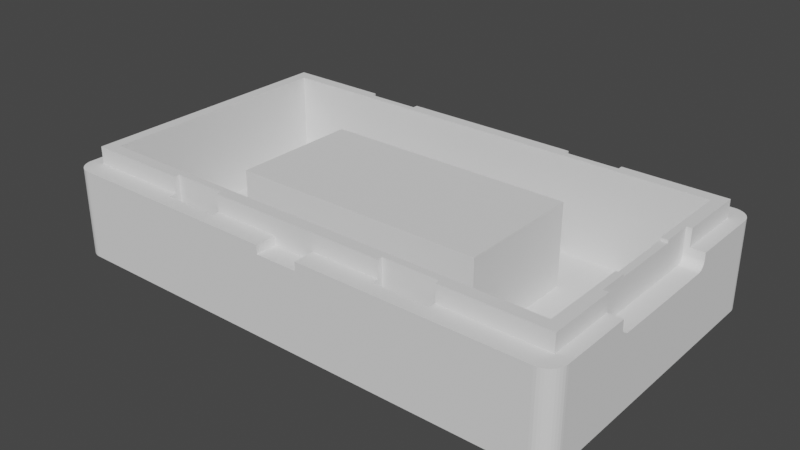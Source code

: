# Source: esp32boxBottom1Hole.blend  (saved by Blender 3.5.10; exported with 4.5.12 LTS)
import bpy
from mathutils import Matrix  # noqa: F401  (used for matrix-valued properties, if any)

bpy.ops.wm.read_factory_settings(use_empty=True)
scene = bpy.context.scene
scene.name = 'Scene'

# ---- collections
col_collection = bpy.data.collections.new('Collection'); scene.collection.children.link(col_collection)

# ---- world
world_world = bpy.data.worlds.new('World'); scene.world = world_world
world_world.use_nodes = True; world_world.node_tree.nodes.clear()
_N = world_world.node_tree.nodes; _L = world_world.node_tree.links
n0 = _N.new('ShaderNodeOutputWorld'); n0.name = 'World Output'; n0.location = (300, 300)
n1 = _N.new('ShaderNodeBackground'); n1.name = 'Background'; n1.location = (10, 300)
n1.inputs[0].default_value = (0.05088, 0.05088, 0.05088, 1.0)
_L.new(n1.outputs[0], n0.inputs[0])
n0.is_active_output = True
world_world.color = (0.05088, 0.05088, 0.05088)
world_world.use_sun_shadow = False
world_world.sun_shadow_jitter_overblur = 0.0

# ---- meshes
me_box_bottom = bpy.data.meshes.new('box_bottom')
me_box_bottom.from_pydata([(28.4, -17.95, 1.3), (28.4, -17.95, -9.0), (28.71, -17.93, 1.3), (28.71, -17.93, -9.0), (29.02, -17.85, 1.3), (29.02, -17.85, -9.0), (29.31, -17.73, 1.3), (29.31, -17.73, -9.0), (29.58, -17.57, 1.3), (29.58, -17.57, -9.0), (29.81, -17.36, 1.3), (29.81, -17.36, -9.0), (30.02, -17.13, 1.3), (30.02, -17.13, -9.0), (30.18, -16.86, 1.3), (30.18, -16.86, -9.0), (30.3, -16.57, 1.3), (30.3, -16.57, -9.0), (30.38, -16.26, 1.3), (30.38, -16.26, -9.0), (30.4, -15.95, 1.3), (30.4, -15.95, -9.0), (30.4, -6.934, -0.401), (30.4, -7.123, -0.2818), (30.4, -7.282, -0.1235), (30.4, 15.95, -9.0), (30.4, -6.5, -0.5), (30.4, -6.723, -0.4749), (30.4, 15.95, 1.3), (30.4, 6.934, -0.401), (30.4, 6.723, -0.4749), (30.4, 6.5, -0.5), (30.4, 7.5, 1.3), (30.4, 7.5, 0.5), (30.4, 7.475, 0.2775), (30.4, 7.401, 0.06612), (30.4, 7.282, -0.1235), (30.4, 7.123, -0.2818), (30.4, -7.401, 0.06612), (30.4, -7.475, 0.2775), (30.4, -7.5, 0.5), (30.4, -7.5, 1.3), (19.4, -14.95, -9.0), (19.4, 14.95, -9.0), (7.8, -14.95, -9.0), (7.8, 14.95, -9.0), (-7.8, -14.95, -9.0), (-7.8, 14.95, -9.0), (-19.4, -14.95, -9.0), (-19.4, 14.95, -9.0), (-30.4, -15.95, -9.0), (-30.4, 15.95, -9.0), (-28.4, -17.95, -9.0), (7.8, -16.35, -9.0), (19.4, -16.35, -9.0), (-28.71, -17.93, -9.0), (-29.02, -17.85, -9.0), (-29.31, -17.73, -9.0), (-29.58, -17.57, -9.0), (-29.81, -17.36, -9.0), (-30.02, -17.13, -9.0), (-30.18, -16.86, -9.0), (-30.3, -16.57, -9.0), (-30.38, -16.26, -9.0), (-28.4, 17.95, -9.0), (-30.38, 16.26, -9.0), (-30.3, 16.57, -9.0), (-30.18, 16.86, -9.0), (-30.02, 17.13, -9.0), (-29.81, 17.36, -9.0), (-29.58, 17.57, -9.0), (-29.31, 17.73, -9.0), (-29.02, 17.85, -9.0), (-28.71, 17.93, -9.0), (28.4, 17.95, -9.0), (-7.8, 16.35, -9.0), (-19.4, 16.35, -9.0), (28.71, 17.93, -9.0), (29.02, 17.85, -9.0), (29.31, 17.73, -9.0), (29.58, 17.57, -9.0), (29.81, 17.36, -9.0), (30.02, 17.13, -9.0), (30.18, 16.86, -9.0), (30.3, 16.57, -9.0), (30.38, 16.26, -9.0), (-7.8, -16.35, -9.0), (-19.4, -16.35, -9.0), (7.8, 16.35, -9.0), (19.4, 16.35, -9.0), (30.38, 16.26, 1.3), (30.3, 16.57, 1.3), (30.18, 16.86, 1.3), (30.02, 17.13, 1.3), (29.81, 17.36, 1.3), (29.58, 17.57, 1.3), (29.31, 17.73, 1.3), (29.02, 17.85, 1.3), (28.71, 17.93, 1.3), (28.4, 17.95, 1.3), (2.5, 17.95, 1.3), (2.5, 17.95, 0.3), (-2.5, 17.95, 0.3), (-28.4, 17.95, 1.3), (-2.5, 17.95, 1.3), (-28.71, 17.93, 1.3), (-29.02, 17.85, 1.3), (-29.31, 17.73, 1.3), (-29.58, 17.57, 1.3), (-29.81, 17.36, 1.3), (-30.02, 17.13, 1.3), (-30.18, 16.86, 1.3), (-30.3, 16.57, 1.3), (-30.38, 16.26, 1.3), (-30.4, 15.95, 1.3), (-30.4, -15.95, 1.3), (-28.4, -17.95, 1.3), (-28.71, -17.93, 1.3), (-29.02, -17.85, 1.3), (-29.31, -17.73, 1.3), (-29.58, -17.57, 1.3), (-29.81, -17.36, 1.3), (-30.02, -17.13, 1.3), (-30.18, -16.86, 1.3), (-30.3, -16.57, 1.3), (-30.38, -16.26, 1.3), (2.5, -17.95, 0.3), (-2.5, -17.95, 0.3), (-2.5, -17.95, 1.3), (2.5, -17.95, 1.3), (28.2, -6.5, -0.5), (28.2, -6.723, -0.4749), (28.2, -6.934, -0.401), (28.2, -7.123, -0.2818), (28.2, -7.282, -0.1235), (28.2, -7.401, 0.06612), (28.2, -7.475, 0.2775), (28.2, -7.5, 0.5), (28.8, -7.5, 1.3), (28.2, -7.5, 3.3), (28.8, -7.5, 3.3), (28.2, 7.5, 0.5), (28.2, 7.475, 0.2775), (28.2, 7.401, 0.06612), (28.2, 7.282, -0.1235), (28.2, 7.123, -0.2818), (28.2, 6.934, -0.401), (28.2, 6.723, -0.4749), (28.2, 6.5, -0.5), (28.2, 7.5, 3.3), (28.2, 4.0, 3.0), (28.2, -4.0, 3.0), (28.2, -4.0, 3.3), (28.2, 4.0, 3.3), (28.8, 7.5, 1.3), (28.8, 7.5, 3.3), (-28.8, 15.55, 1.3), (-16.8, 15.55, 1.3), (-16.8, 16.35, 1.3), (-28.8, -15.55, 1.3), (-16.8, -15.55, 1.3), (-16.8, -16.35, 1.3), (-10.4, -16.35, 1.3), (-2.5, -15.55, 1.3), (-10.4, -15.55, 1.3), (-10.4, 16.35, 1.3), (-2.5, 15.55, 1.3), (-10.4, 15.55, 1.3), (-2.5, 15.55, 0.3), (2.5, 15.55, 0.3), (2.5, 15.55, 1.3), (-2.5, -15.55, 0.3), (2.5, -15.55, 0.3), (2.5, -15.55, 1.3), (28.8, -15.55, 1.3), (16.8, -15.55, 1.3), (16.8, -16.35, 1.3), (10.4, -16.35, 1.3), (10.4, -15.55, 1.3), (27.4, 4.0, 3.3), (27.4, 14.15, 3.3), (28.8, 15.55, 3.3), (16.8, 15.55, 3.3), (16.8, 14.95, 3.3), (10.4, 14.95, 3.3), (10.4, 15.55, 3.3), (-10.4, 15.55, 3.3), (-10.4, 14.95, 3.3), (-27.4, 14.15, 3.3), (-16.8, 14.95, 3.3), (-16.8, 15.55, 3.3), (-28.8, 15.55, 3.3), (-28.8, -15.55, 3.3), (-27.4, -14.15, 3.3), (-16.8, -15.55, 3.3), (-16.8, -14.95, 3.3), (-10.4, -14.95, 3.3), (10.4, -14.95, 3.3), (27.4, -14.15, 3.3), (16.8, -14.95, 3.3), (16.8, -15.55, 3.3), (-10.4, -15.55, 3.3), (10.4, -15.55, 3.3), (28.8, -15.55, 3.3), (27.4, -4.0, 3.3), (28.8, 15.55, 1.3), (16.8, 16.35, 1.3), (10.4, 16.35, 1.3), (10.4, 15.55, 1.3), (16.8, 15.55, 1.3), (27.4, -4.0, 3.0), (27.4, 4.0, 3.0), (10.4, -16.35, -4.0), (16.8, -16.35, -4.0), (19.4, -16.35, -4.0), (7.8, -16.35, -4.0), (16.8, -14.95, -4.0), (16.8, 16.35, -4.0), (10.4, 16.35, -4.0), (7.8, 16.35, -4.0), (19.4, 16.35, -4.0), (10.4, 14.95, -4.0), (-10.4, 14.95, -4.0), (-10.4, 16.35, -4.0), (7.8, -14.95, -4.0), (10.4, -14.95, -4.0), (19.4, -14.95, -4.0), (7.8, 14.95, -4.0), (19.4, 14.95, -4.0), (16.8, 14.95, -4.0), (-19.4, -16.35, -4.0), (-19.4, -14.95, -4.0), (-16.8, -16.35, -4.0), (-16.8, -14.95, -4.0), (-7.8, -14.95, -4.0), (-7.8, -16.35, -4.0), (-10.4, -14.95, -4.0), (-10.4, -16.35, -4.0), (-19.4, 14.95, -4.0), (-19.4, 16.35, -4.0), (-16.8, 14.95, -4.0), (-16.8, 16.35, -4.0), (-7.8, 16.35, -4.0), (-7.8, 14.95, -4.0), (-15.0, 7.5, -8.0), (-15.0, -7.5, -8.0), (-15.0, 7.5, 1.7), (-15.0, -7.5, 1.7), (15.0, -7.5, -8.0), (15.0, -7.5, 1.7), (15.0, 7.5, -8.0), (15.0, 7.5, 1.7), (-27.4, 14.15, -8.0), (-27.4, -14.15, -8.0), (27.4, -14.15, -8.0), (27.4, 14.15, -8.0)], [], [(0, 1, 2), (2, 1, 3), (2, 3, 4), (4, 3, 5), (4, 5, 6), (6, 5, 7), (6, 7, 8), (8, 7, 9), (8, 9, 10), (10, 9, 11), (10, 11, 12), (12, 11, 13), (12, 13, 14), (14, 13, 15), (14, 15, 16), (16, 15, 17), (16, 17, 18), (18, 17, 19), (18, 19, 20), (20, 19, 21), (21, 22, 20), (20, 22, 23), (20, 23, 24), (25, 26, 21), (21, 26, 27), (21, 27, 22), (28, 29, 25), (25, 29, 30), (25, 30, 31), (32, 33, 28), (28, 33, 34), (28, 34, 35), (35, 36, 28), (28, 36, 37), (28, 37, 29), (31, 26, 25), (24, 38, 20), (20, 38, 39), (20, 39, 40), (40, 41, 20), (19, 1, 21), (21, 1, 42), (21, 42, 43), (43, 42, 44), (43, 44, 45), (45, 44, 46), (45, 46, 47), (47, 46, 48), (47, 48, 49), (49, 48, 50), (49, 50, 51), (19, 17, 1), (1, 17, 15), (1, 15, 13), (13, 11, 1), (1, 11, 9), (1, 9, 7), (7, 5, 1), (1, 5, 3), (52, 53, 1), (1, 53, 54), (1, 54, 42), (55, 56, 52), (52, 56, 57), (52, 57, 58), (58, 59, 52), (52, 59, 60), (52, 60, 61), (61, 62, 52), (52, 62, 63), (52, 63, 50), (49, 51, 64), (64, 51, 65), (64, 65, 66), (66, 67, 64), (64, 67, 68), (64, 68, 69), (69, 70, 64), (64, 70, 71), (64, 71, 72), (72, 73, 64), (74, 75, 64), (64, 75, 76), (64, 76, 49), (77, 78, 74), (74, 78, 79), (74, 79, 80), (80, 81, 74), (74, 81, 82), (74, 82, 83), (83, 84, 74), (74, 84, 85), (74, 85, 25), (74, 25, 43), (43, 25, 21), (46, 44, 86), (86, 44, 53), (86, 53, 52), (50, 48, 52), (52, 48, 87), (52, 87, 86), (45, 47, 88), (88, 47, 75), (88, 75, 74), (43, 89, 74), (74, 89, 88), (28, 25, 90), (90, 25, 85), (90, 85, 91), (91, 85, 84), (91, 84, 92), (92, 84, 83), (92, 83, 93), (93, 83, 82), (93, 82, 94), (94, 82, 81), (94, 81, 95), (95, 81, 80), (95, 80, 96), (96, 80, 79), (96, 79, 97), (97, 79, 78), (97, 78, 98), (98, 78, 77), (98, 77, 99), (99, 77, 74), (100, 99, 101), (101, 99, 74), (101, 74, 64), (101, 64, 102), (102, 64, 103), (102, 103, 104), (103, 64, 105), (105, 64, 73), (105, 73, 106), (106, 73, 72), (106, 72, 107), (107, 72, 71), (107, 71, 108), (108, 71, 70), (108, 70, 109), (109, 70, 69), (109, 69, 110), (110, 69, 68), (110, 68, 111), (111, 68, 67), (111, 67, 112), (112, 67, 66), (112, 66, 113), (113, 66, 65), (113, 65, 114), (114, 65, 51), (51, 50, 114), (114, 50, 115), (52, 116, 55), (55, 116, 117), (55, 117, 56), (56, 117, 118), (56, 118, 57), (57, 118, 119), (57, 119, 58), (58, 119, 120), (58, 120, 59), (59, 120, 121), (59, 121, 60), (60, 121, 122), (60, 122, 61), (61, 122, 123), (61, 123, 62), (62, 123, 124), (62, 124, 63), (63, 124, 125), (63, 125, 50), (50, 125, 115), (0, 126, 1), (1, 126, 127), (1, 127, 52), (52, 127, 116), (116, 127, 128), (0, 129, 126), (26, 130, 27), (27, 130, 131), (27, 131, 22), (22, 131, 132), (22, 132, 23), (23, 132, 133), (23, 133, 24), (24, 133, 134), (24, 134, 38), (38, 134, 135), (38, 135, 39), (39, 135, 136), (39, 136, 40), (40, 136, 137), (41, 40, 138), (138, 40, 137), (138, 137, 139), (139, 140, 138), (33, 141, 34), (34, 141, 142), (34, 142, 35), (35, 142, 143), (35, 143, 36), (36, 143, 144), (36, 144, 37), (37, 144, 145), (37, 145, 29), (29, 145, 146), (29, 146, 30), (30, 146, 147), (30, 147, 31), (31, 147, 148), (136, 148, 137), (137, 148, 142), (137, 142, 141), (148, 136, 130), (130, 136, 135), (130, 135, 134), (134, 133, 130), (130, 133, 132), (130, 132, 131), (147, 146, 148), (148, 146, 145), (148, 145, 144), (144, 143, 148), (148, 143, 142), (149, 150, 141), (141, 150, 151), (141, 151, 137), (137, 151, 139), (139, 151, 152), (149, 153, 150), (149, 141, 154), (154, 141, 33), (154, 33, 32), (154, 155, 149), (105, 156, 103), (103, 156, 157), (103, 157, 158), (105, 106, 156), (156, 106, 107), (156, 107, 108), (108, 109, 156), (156, 109, 110), (156, 110, 111), (111, 112, 156), (156, 112, 113), (156, 113, 114), (114, 115, 156), (156, 115, 159), (159, 115, 125), (159, 125, 124), (124, 123, 159), (159, 123, 122), (159, 122, 121), (121, 120, 159), (159, 120, 119), (159, 119, 118), (118, 117, 159), (159, 117, 116), (159, 116, 160), (160, 116, 161), (161, 116, 128), (161, 128, 162), (162, 128, 163), (162, 163, 164), (103, 158, 104), (104, 158, 165), (104, 165, 166), (166, 165, 167), (102, 104, 168), (168, 104, 166), (101, 102, 169), (169, 102, 168), (100, 101, 170), (170, 101, 169), (128, 127, 163), (163, 127, 171), (127, 126, 171), (171, 126, 172), (126, 129, 172), (172, 129, 173), (2, 4, 0), (0, 4, 6), (0, 6, 8), (8, 10, 0), (0, 10, 12), (0, 12, 174), (174, 12, 14), (174, 14, 16), (16, 18, 174), (174, 18, 20), (174, 20, 41), (41, 138, 174), (175, 176, 174), (174, 176, 0), (0, 176, 129), (129, 176, 177), (129, 177, 173), (173, 177, 178), (26, 31, 130), (130, 31, 148), (153, 149, 179), (179, 149, 180), (180, 149, 155), (180, 155, 181), (181, 182, 180), (180, 182, 183), (180, 183, 184), (185, 186, 184), (184, 186, 187), (184, 187, 180), (180, 187, 188), (188, 187, 189), (188, 189, 190), (190, 191, 188), (188, 191, 192), (188, 192, 193), (193, 192, 194), (193, 194, 195), (195, 196, 193), (193, 196, 197), (193, 197, 198), (198, 197, 199), (198, 199, 200), (201, 202, 196), (196, 202, 197), (200, 203, 198), (198, 203, 140), (198, 140, 139), (152, 204, 139), (139, 204, 198), (32, 28, 205), (205, 28, 90), (205, 90, 91), (91, 92, 205), (205, 92, 93), (205, 93, 99), (99, 93, 94), (99, 94, 95), (95, 96, 99), (99, 96, 97), (99, 97, 98), (205, 99, 206), (206, 99, 100), (206, 100, 207), (207, 100, 170), (207, 170, 208), (206, 209, 205), (205, 154, 32), (140, 203, 138), (138, 203, 174), (154, 205, 155), (155, 205, 181), (151, 150, 210), (210, 150, 211), (152, 151, 204), (204, 151, 210), (150, 153, 211), (211, 153, 179), (175, 174, 200), (200, 174, 203), (194, 192, 160), (160, 192, 159), (208, 170, 185), (185, 170, 166), (185, 166, 186), (186, 166, 167), (169, 168, 170), (170, 168, 166), (157, 156, 190), (190, 156, 191), (178, 202, 173), (173, 202, 201), (173, 201, 163), (163, 201, 164), (171, 172, 163), (163, 172, 173), (192, 191, 159), (159, 191, 156), (182, 181, 209), (209, 181, 205), (177, 176, 212), (212, 176, 213), (212, 213, 53), (53, 213, 54), (54, 213, 214), (53, 215, 212), (176, 175, 213), (213, 175, 216), (216, 175, 199), (199, 175, 200), (206, 207, 217), (217, 207, 218), (217, 218, 89), (89, 218, 88), (88, 218, 219), (89, 220, 217), (207, 208, 218), (218, 208, 221), (221, 208, 184), (184, 208, 185), (186, 167, 187), (187, 167, 222), (222, 167, 223), (223, 167, 165), (53, 44, 215), (215, 44, 224), (212, 215, 225), (225, 215, 224), (42, 54, 226), (226, 54, 214), (216, 226, 213), (213, 226, 214), (199, 197, 216), (216, 197, 225), (216, 225, 42), (42, 225, 44), (44, 225, 224), (42, 226, 216), (177, 212, 178), (178, 212, 225), (178, 225, 197), (197, 202, 178), (45, 88, 227), (227, 88, 219), (221, 227, 218), (218, 227, 219), (89, 43, 220), (220, 43, 228), (217, 220, 229), (229, 220, 228), (206, 217, 209), (209, 217, 229), (209, 229, 183), (183, 182, 209), (184, 183, 221), (221, 183, 229), (221, 229, 45), (45, 229, 43), (43, 229, 228), (45, 227, 221), (87, 48, 230), (230, 48, 231), (232, 230, 233), (233, 230, 231), (46, 86, 234), (234, 86, 235), (236, 234, 237), (237, 234, 235), (196, 195, 236), (236, 195, 233), (236, 233, 46), (46, 233, 48), (48, 233, 231), (46, 234, 236), (201, 196, 164), (164, 196, 236), (164, 236, 237), (237, 162, 164), (161, 162, 232), (232, 162, 237), (232, 237, 87), (87, 237, 86), (86, 237, 235), (87, 230, 232), (161, 232, 160), (160, 232, 233), (160, 233, 195), (195, 194, 160), (49, 76, 238), (238, 76, 239), (240, 238, 241), (241, 238, 239), (75, 47, 242), (242, 47, 243), (223, 242, 222), (222, 242, 243), (165, 158, 223), (223, 158, 241), (223, 241, 75), (75, 241, 76), (76, 241, 239), (75, 242, 223), (189, 187, 240), (240, 187, 222), (240, 222, 49), (49, 222, 47), (47, 222, 243), (49, 238, 240), (190, 189, 157), (157, 189, 240), (157, 240, 241), (241, 158, 157), (244, 245, 246), (246, 245, 247), (245, 248, 247), (247, 248, 249), (250, 244, 251), (251, 244, 246), (248, 250, 249), (249, 250, 251), (251, 246, 249), (249, 246, 247), (188, 193, 252), (252, 193, 253), (193, 198, 253), (253, 198, 254), (179, 180, 211), (211, 180, 255), (211, 255, 254), (211, 254, 210), (210, 254, 198), (210, 198, 204), (180, 188, 255), (255, 188, 252), (250, 248, 254), (254, 248, 245), (254, 245, 253), (253, 245, 244), (253, 244, 252), (252, 244, 250), (252, 250, 255), (255, 250, 254)])
me_box_bottom.update()

# ---- objects
ob_box_bottom = bpy.data.objects.new('box_bottom', me_box_bottom)

# ---- transforms, parenting, visibility, modifiers, constraints
ob_box_bottom.location = (0.0, 0.0, 0.0)

# ---- collection membership
col_collection.objects.link(ob_box_bottom)

# ---- scene / render settings (as saved in the file)
scene.frame_start = 1; scene.frame_end = 250; scene.frame_set(1)
scene.render.engine = 'BLENDER_EEVEE_NEXT'
scene.cycles.sampling_pattern = 'TABULATED_SOBOL'
scene.view_settings.view_transform = 'Filmic'
bpy.context.view_layer.update()

# ---- added for rendering (the .blend has no active camera and no usable light): camera, sun
cam_auto = bpy.data.cameras.new('AutoCamera')
cam_auto.lens = 50.0
cam_auto.sensor_width = 36.0
cam_auto.clip_end = 1163.77
ob_auto_camera = bpy.data.objects.new('AutoCamera', cam_auto)
scene.collection.objects.link(ob_auto_camera)
ob_auto_camera.location = (66.3118, -79.5742, 50.1995)
ob_auto_camera.rotation_euler = (1.09748, -7.21219e-08, 0.694738)
scene.camera = ob_auto_camera
light_auto_sun = bpy.data.lights.new('AutoSun', 'SUN')
light_auto_sun.energy = 3.0
light_auto_sun.angle = 0.0523599
ob_auto_sun = bpy.data.objects.new('AutoSun', light_auto_sun)
scene.collection.objects.link(ob_auto_sun)
ob_auto_sun.rotation_euler = (0.872665, 0.174533, 0.523599)
bpy.context.view_layer.update()
